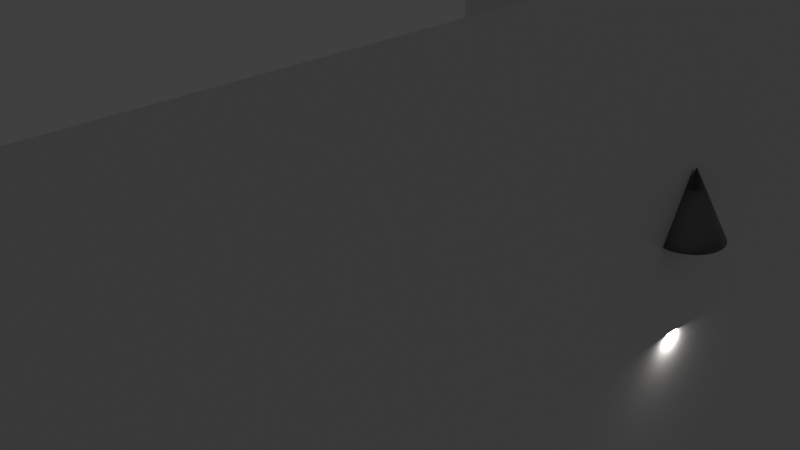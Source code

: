 # Source: ies_lighting.blend  (saved by Blender 3.2.14; exported with 4.5.12 LTS)
import bpy
from mathutils import Matrix  # noqa: F401  (used for matrix-valued properties, if any)

bpy.ops.wm.read_factory_settings(use_empty=True)
scene = bpy.context.scene
scene.name = 'Scene'

# ---- collections
col_collection = bpy.data.collections.new('Collection'); scene.collection.children.link(col_collection)

# ---- materials (node trees are filled in below, after node groups)
mat_material = bpy.data.materials.new('Material')
mat_material.alpha_threshold = 0.0
mat_material.line_color = (0.0, 0.0, 0.0, 1.0)
mat_material_002 = bpy.data.materials.new('Material.002')

# ---- material node trees
mat_material.use_nodes = True; mat_material.node_tree.nodes.clear()
_N = mat_material.node_tree.nodes; _L = mat_material.node_tree.links
n0 = _N.new('ShaderNodeOutputMaterial'); n0.name = 'Material Output'; n0.location = (300, 300)
n1 = _N.new('ShaderNodeBsdfPrincipled'); n1.name = 'Principled BSDF'; n1.location = (10, 300)
n1.distribution = 'GGX'
n1.subsurface_method = 'RANDOM_WALK_SKIN'
n1.inputs[2].default_value = 0.4
n1.inputs[3].default_value = 1.45
n1.inputs[27].default_value = (0.0, 0.0, 0.0, 1.0)
n1.inputs[28].default_value = 1.0
_L.new(n1.outputs[0], n0.inputs[0])
n0.is_active_output = True
mat_material_002.use_nodes = True; mat_material_002.node_tree.nodes.clear()
_N = mat_material_002.node_tree.nodes; _L = mat_material_002.node_tree.links
n0 = _N.new('ShaderNodeBsdfPrincipled'); n0.name = 'Principled BSDF'; n0.location = (10, 300)
n0.distribution = 'GGX'
n0.subsurface_method = 'RANDOM_WALK_SKIN'
n0.inputs[0].default_value = (0.2019, 0.2019, 0.2019, 1.0)
n0.inputs[1].default_value = 1.0
n0.inputs[2].default_value = 0.2992
n0.inputs[3].default_value = 1.45
n0.inputs[15].default_value = 1.0
n0.inputs[27].default_value = (0.0, 0.0, 0.0, 1.0)
n0.inputs[28].default_value = 1.0
n1 = _N.new('ShaderNodeOutputMaterial'); n1.name = 'Material Output'; n1.location = (300, 300)
_L.new(n0.outputs[0], n1.inputs[0])
n1.is_active_output = True

# ---- world
world_world = bpy.data.worlds.new('World'); scene.world = world_world
world_world.use_nodes = True; world_world.node_tree.nodes.clear()
_N = world_world.node_tree.nodes; _L = world_world.node_tree.links
n0 = _N.new('ShaderNodeOutputWorld'); n0.name = 'World Output'; n0.location = (300, 300)
n1 = _N.new('ShaderNodeBackground'); n1.name = 'Background'; n1.location = (10, 300)
n1.inputs[0].default_value = (0.05088, 0.05088, 0.05088, 1.0)
_L.new(n1.outputs[0], n0.inputs[0])
n0.is_active_output = True
world_world.color = (0.05088, 0.05088, 0.05088)
world_world.use_sun_shadow = False
world_world.sun_shadow_jitter_overblur = 0.0

# ---- cameras
cam_camera = bpy.data.cameras.new('Camera')
cam_camera.clip_end = 100.0
cam_camera.ortho_scale = 7.314

# ---- lights
light_light = bpy.data.lights.new('Light', 'AREA')
light_light.color = (1.0, 0.7958, 0.4846)
light_light.transmission_factor = 0.0
light_light.energy = 51.05
light_light.shadow_soft_size = 0.2
light_light.shadow_maximum_resolution = 0.006
light_light.use_absolute_resolution = True
light_light.shape = 'RECTANGLE'
light_light.size = 0.2
light_light.size_y = 0.1
light_light.use_nodes = True; light_light.node_tree.nodes.clear()
_N = light_light.node_tree.nodes; _L = light_light.node_tree.links
n0 = _N.new('ShaderNodeBlackbody'); n0.name = 'Blackbody'; n0.location = (-145, 527)
n0.inputs[0].default_value = 1.2e+04
n1 = _N.new('ShaderNodeOutputLight'); n1.name = 'Light Output'; n1.location = (248, 480)
n2 = _N.new('ShaderNodeTexIES'); n2.name = 'IES Texture'; n2.location = (-147, 436)
n2.inputs[1].default_value = 0.1
n3 = _N.new('ShaderNodeEmission'); n3.name = 'Emission'; n3.location = (62, 495)
_L.new(n3.outputs[0], n1.inputs[0])
_L.new(n0.outputs[0], n3.inputs[0])
n1.is_active_output = True

# ---- meshes
me_cube = bpy.data.meshes.new('Cube')
me_cube.from_pydata([(3.256, 10.6, 3.256), (3.256, 10.6, -3.256), (3.256, -10.6, 3.256), (3.256, -10.6, -3.256), (-9.148, 10.6, 3.256), (-9.148, 10.6, -3.256), (-9.148, -10.6, 3.256), (-9.148, -10.6, -3.256)], [], [(3, 2, 6, 7), (5, 1, 3, 7), (5, 4, 0, 1)])
_uv = me_cube.uv_layers.new(name='UVMap')
_uv.uv.foreach_set('vector', [0.375, 0.75, 0.625, 0.75, 0.625, 1.0, 0.375, 1.0, 0.125, 0.5, 0.375, 0.5, 0.375, 0.75, 0.125, 0.75, 0.375, 0.25, 0.625, 0.25, 0.625, 0.5, 0.375, 0.5])
me_cube.materials.append(mat_material)
me_cube.use_mirror_vertex_groups = False
me_cube.update()
me_cube_001 = bpy.data.meshes.new('Cube.001')
me_cube_001.from_pydata([(3.82, 3.82, 3.82), (3.82, 3.82, -3.82), (3.82, -3.82, 3.82), (3.82, -3.82, -3.82), (-10.73, 3.82, 3.82), (-10.73, 3.82, -3.82), (-10.73, -3.82, 3.82), (-10.73, -3.82, -3.82)], [], [(0, 4, 6, 2), (3, 2, 6, 7), (7, 6, 4, 5), (5, 1, 3, 7), (1, 0, 2, 3), (5, 4, 0, 1)])
_uv = me_cube_001.uv_layers.new(name='UVMap')
_uv.uv.foreach_set('vector', [0.625, 0.5, 0.875, 0.5, 0.875, 0.75, 0.625, 0.75, 0.375, 0.75, 0.625, 0.75, 0.625, 1.0, 0.375, 1.0, 0.375, 0.0, 0.625, 0.0, 0.625, 0.25, 0.375, 0.25, 0.125, 0.5, 0.375, 0.5, 0.375, 0.75, 0.125, 0.75, 0.375, 0.5, 0.625, 0.5, 0.625, 0.75, 0.375, 0.75, 0.375, 0.25, 0.625, 0.25, 0.625, 0.5, 0.375, 0.5])
me_cube_001.materials.append(mat_material)
me_cube_001.use_mirror_vertex_groups = False
me_cube_001.update()
me_cone = bpy.data.meshes.new('Cone')
me_cone.from_pydata([(-1.386e-08, 0.2972, -0.01801), (0.05799, 0.2915, -0.01801), (0.1137, 0.2746, -0.01801), (0.1651, 0.2471, -0.01801), (0.2102, 0.2102, -0.01801), (0.2471, 0.1651, -0.01801), (0.2746, 0.1137, -0.01801), (0.2915, 0.05799, -0.01801), (0.2972, -4.948e-09, -0.01801), (0.2915, -0.05799, -0.01801), (0.2746, -0.1137, -0.01801), (0.2471, -0.1651, -0.01801), (0.2102, -0.2102, -0.01801), (0.1651, -0.2471, -0.01801), (0.1137, -0.2746, -0.01801), (0.05799, -0.2915, -0.01801), (-3.984e-08, -0.2972, -0.01801), (-0.05799, -0.2915, -0.01801), (-0.1137, -0.2746, -0.01801), (-0.1651, -0.2471, -0.01801), (-0.2102, -0.2102, -0.01801), (-0.2471, -0.1651, -0.01801), (-0.2746, -0.1137, -0.01801), (-0.2915, -0.05799, -0.01801), (-0.2972, 1.159e-08, -0.01801), (-0.2915, 0.05799, -0.01801), (-0.2746, 0.1137, -0.01801), (-0.2471, 0.1651, -0.01801), (-0.2102, 0.2102, -0.01801), (-0.1651, 0.2471, -0.01801), (-0.1137, 0.2746, -0.01801), (-0.05799, 0.2915, -0.01801), (-1.386e-08, 8.045e-09, 0.5764)], [], [(0, 32, 1), (1, 32, 2), (2, 32, 3), (3, 32, 4), (4, 32, 5), (5, 32, 6), (6, 32, 7), (7, 32, 8), (8, 32, 9), (9, 32, 10), (10, 32, 11), (11, 32, 12), (12, 32, 13), (13, 32, 14), (14, 32, 15), (15, 32, 16), (16, 32, 17), (17, 32, 18), (18, 32, 19), (19, 32, 20), (20, 32, 21), (21, 32, 22), (22, 32, 23), (23, 32, 24), (24, 32, 25), (25, 32, 26), (26, 32, 27), (27, 32, 28), (28, 32, 29), (29, 32, 30), (30, 32, 31), (31, 32, 0)])
me_cone.polygons.foreach_set('use_smooth', [True] * 32)
_uv = me_cone.uv_layers.new(name='UVMap')
_uv.uv.foreach_set('vector', [0.25, 0.49, 0.25, 0.25, 0.2968, 0.4854, 0.2968, 0.4854, 0.25, 0.25, 0.3418, 0.4717, 0.3418, 0.4717, 0.25, 0.25, 0.3833, 0.4496, 0.3833, 0.4496, 0.25, 0.25, 0.4197, 0.4197, 0.4197, 0.4197, 0.25, 0.25, 0.4496, 0.3833, 0.4496, 0.3833, 0.25, 0.25, 0.4717, 0.3418, 0.4717, 0.3418, 0.25, 0.25, 0.4854, 0.2968, 0.4854, 0.2968, 0.25, 0.25, 0.49, 0.25, 0.49, 0.25, 0.25, 0.25, 0.4854, 0.2032, 0.4854, 0.2032, 0.25, 0.25, 0.4717, 0.1582, 0.4717, 0.1582, 0.25, 0.25, 0.4496, 0.1167, 0.4496, 0.1167, 0.25, 0.25, 0.4197, 0.08029, 0.4197, 0.08029, 0.25, 0.25, 0.3833, 0.05045, 0.3833, 0.05045, 0.25, 0.25, 0.3418, 0.02827, 0.3418, 0.02827, 0.25, 0.25, 0.2968, 0.01461, 0.2968, 0.01461, 0.25, 0.25, 0.25, 0.01, 0.25, 0.01, 0.25, 0.25, 0.2032, 0.01461, 0.2032, 0.01461, 0.25, 0.25, 0.1582, 0.02827, 0.1582, 0.02827, 0.25, 0.25, 0.1167, 0.05045, 0.1167, 0.05045, 0.25, 0.25, 0.08029, 0.08029, 0.08029, 0.08029, 0.25, 0.25, 0.05045, 0.1167, 0.05045, 0.1167, 0.25, 0.25, 0.02827, 0.1582, 0.02827, 0.1582, 0.25, 0.25, 0.01461, 0.2032, 0.01461, 0.2032, 0.25, 0.25, 0.01, 0.25, 0.01, 0.25, 0.25, 0.25, 0.01461, 0.2968, 0.01461, 0.2968, 0.25, 0.25, 0.02827, 0.3418, 0.02827, 0.3418, 0.25, 0.25, 0.05045, 0.3833, 0.05045, 0.3833, 0.25, 0.25, 0.08029, 0.4197, 0.08029, 0.4197, 0.25, 0.25, 0.1167, 0.4496, 0.1167, 0.4496, 0.25, 0.25, 0.1582, 0.4717, 0.1582, 0.4717, 0.25, 0.25, 0.2032, 0.4854, 0.2032, 0.4854, 0.25, 0.25, 0.25, 0.49])
me_cone.materials.append(mat_material_002)
me_cone.update()
me_cube_002 = bpy.data.meshes.new('Cube.002')
me_cube_002.from_pydata([(3.256, 10.85, 3.256), (3.256, 10.85, -3.256), (3.256, -10.85, 3.256), (3.256, -10.85, -3.256)], [], [(1, 0, 2, 3)])
_uv = me_cube_002.uv_layers.new(name='UVMap')
_uv.uv.foreach_set('vector', [0.375, 0.5, 0.625, 0.5, 0.625, 0.75, 0.375, 0.75])
me_cube_002.materials.append(mat_material)
me_cube_002.use_mirror_vertex_groups = False
me_cube_002.update()

# ---- objects
ob_cube = bpy.data.objects.new('Cube', me_cube)
ob_light = bpy.data.objects.new('Light', light_light)
ob_camera = bpy.data.objects.new('Camera', cam_camera)
ob_cube_001 = bpy.data.objects.new('Cube.001', me_cube_001)
ob_cone = bpy.data.objects.new('Cone', me_cone)
ob_cube_002 = bpy.data.objects.new('Cube.002', me_cube_002)

# ---- transforms, parenting, visibility, modifiers, constraints
ob_cube.location = (0.0, 0.0, 0.0)
ob_cube.lock_rotations_4d = False
ob_cube.empty_display_type = 'ARROWS'
ob_cube.lineart.crease_threshold = 0.0
ob_light.location = (3.215, 0.02626, 0.1353)
ob_light.rotation_euler = (-0.0112, 0.01066, 1.951)
ob_light.lock_rotations_4d = False
ob_light.empty_display_type = 'ARROWS'
ob_light.color = (0.0, 0.0, 0.0, 0.0)
ob_light.lineart.crease_threshold = 0.0
ob_camera.location = (7.359, -6.926, 4.958)
ob_camera.rotation_euler = (1.109, 0.0, 0.8149)
ob_camera.lock_rotations_4d = False
ob_camera.empty_display_type = 'ARROWS'
ob_camera.color = (0.0, 0.0, 0.0, 0.0)
ob_camera.display_type = 'WIRE'
ob_camera.lineart.crease_threshold = 0.0
ob_cube_001.location = (0.0, 0.0, 0.0)
ob_cube_001.scale = (0.8003, 0.8003, 0.8003)
ob_cube_001.lock_rotations_4d = False
ob_cube_001.empty_display_type = 'ARROWS'
ob_cube_001.hide_render = True
ob_cube_001.lineart.crease_threshold = 0.0
ob_cone.location = (3.286, -2.303e-08, 1.029)
_m = ob_cone.modifiers.new('Solidify', 'SOLIDIFY')
_m.thickness = 0.03
ob_cube_002.location = (0.0, 0.0, 0.0)
ob_cube_002.lock_rotations_4d = False
ob_cube_002.empty_display_type = 'ARROWS'
ob_cube_002.lineart.crease_threshold = 0.0

# ---- collection membership
col_collection.objects.link(ob_cube)
col_collection.objects.link(ob_light)
col_collection.objects.link(ob_camera)
col_collection.objects.link(ob_cube_001)
col_collection.objects.link(ob_cone)
col_collection.objects.link(ob_cube_002)

# ---- scene / render settings (as saved in the file)
scene.camera = ob_camera
scene.frame_start = 1; scene.frame_end = 250; scene.frame_set(1)
scene.render.engine = 'CYCLES'
scene.cycles.sampling_pattern = 'TABULATED_SOBOL'
scene.cycles.use_light_tree = False
scene.view_settings.view_transform = 'Standard'
bpy.context.view_layer.update()
